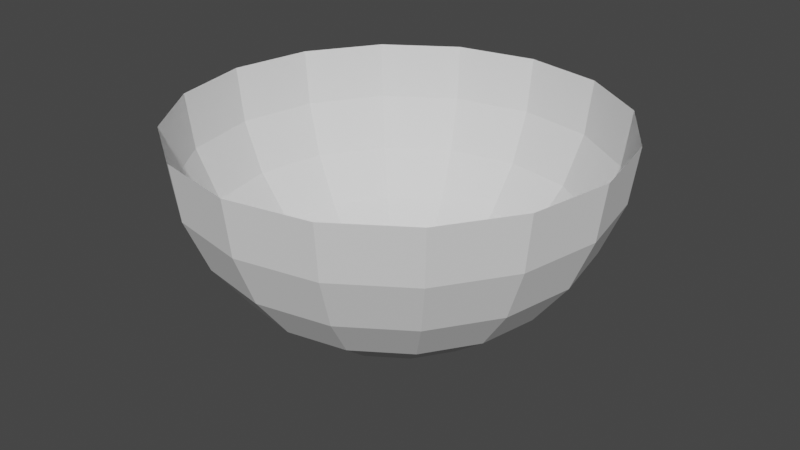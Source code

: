 # Source: bowlcollider.blend  (saved by Blender 2.92.15; exported with 4.5.12 LTS)
import bpy
from mathutils import Matrix  # noqa: F401  (used for matrix-valued properties, if any)

bpy.ops.wm.read_factory_settings(use_empty=True)
scene = bpy.context.scene
scene.name = 'Scene'

# ---- collections
col_collection = bpy.data.collections.new('Collection'); scene.collection.children.link(col_collection)

# ---- world
world_world = bpy.data.worlds.new('World'); scene.world = world_world
world_world.use_nodes = True; world_world.node_tree.nodes.clear()
_N = world_world.node_tree.nodes; _L = world_world.node_tree.links
n0 = _N.new('ShaderNodeOutputWorld'); n0.name = 'World Output'; n0.location = (300, 300)
n1 = _N.new('ShaderNodeBackground'); n1.name = 'Background'; n1.location = (10, 300)
n1.inputs[0].default_value = (0.05088, 0.05088, 0.05088, 1.0)
_L.new(n1.outputs[0], n0.inputs[0])
n0.is_active_output = True
world_world.color = (0.05088, 0.05088, 0.05088)
world_world.use_sun_shadow = False
world_world.sun_shadow_jitter_overblur = 0.0

# ---- meshes
me_sphere = bpy.data.meshes.new('Sphere')
me_sphere.from_pydata([(0.0, 0.9, 0.9), (0.0, 0.8693, 0.6671), (0.0, 0.7794, 0.45), (0.0, 0.6364, 0.2636), (0.0, 0.45, 0.1206), (0.0, 0.2329, 0.03067), (0.3444, 0.8315, 0.9), (0.3327, 0.8032, 0.6671), (0.2983, 0.7201, 0.45), (0.2435, 0.588, 0.2636), (0.1722, 0.4157, 0.1206), (0.08914, 0.2152, 0.03067), (0.6364, 0.6364, 0.9), (0.6147, 0.6147, 0.6671), (0.5511, 0.5511, 0.45), (0.45, 0.45, 0.2636), (0.3182, 0.3182, 0.1206), (0.1647, 0.1647, 0.03067), (0.8315, 0.3444, 0.9), (0.8032, 0.3327, 0.6671), (0.7201, 0.2983, 0.45), (0.588, 0.2435, 0.2636), (0.4157, 0.1722, 0.1206), (0.2152, 0.08914, 0.03067), (0.9, 2.353e-07, 0.9), (0.8693, 2.055e-07, 0.6671), (0.7794, 2.651e-07, 0.45), (0.6364, 3.247e-07, 0.2636), (0.45, 3.098e-07, 0.1206), (0.2329, 3.322e-07, 0.03067), (0.8315, -0.3444, 0.9), (0.8032, -0.3327, 0.6671), (0.7201, -0.2983, 0.45), (0.588, -0.2435, 0.2636), (0.4157, -0.1722, 0.1206), (0.2152, -0.08914, 0.03067), (0.6364, -0.6364, 0.9), (0.6147, -0.6147, 0.6671), (0.5511, -0.5511, 0.45), (0.45, -0.45, 0.2636), (0.3182, -0.3182, 0.1206), (0.1647, -0.1647, 0.03067), (0.3444, -0.8315, 0.9), (0.3327, -0.8032, 0.6671), (0.2983, -0.7201, 0.45), (0.2435, -0.588, 0.2636), (0.1722, -0.4157, 0.1206), (0.08914, -0.2152, 0.03067), (-2.533e-07, -0.9, 0.9), (-2.533e-07, -0.8693, 0.6671), (-2.235e-07, -0.7794, 0.45), (-1.192e-07, -0.6364, 0.2636), (-8.942e-08, -0.45, 0.1206), (-5.216e-08, -0.2329, 0.03067), (-0.3444, -0.8315, 0.9), (-0.3327, -0.8032, 0.6671), (-0.2983, -0.7201, 0.45), (-0.2435, -0.588, 0.2636), (-0.1722, -0.4157, 0.1206), (-0.08914, -0.2152, 0.03067), (-0.6364, -0.6364, 0.9), (-0.6147, -0.6147, 0.6671), (-0.5511, -0.5511, 0.45), (-0.45, -0.45, 0.2636), (-0.3182, -0.3182, 0.1206), (-0.1647, -0.1647, 0.03067), (-0.8315, -0.3444, 0.9), (-0.8032, -0.3327, 0.6671), (-0.7201, -0.2983, 0.45), (-0.588, -0.2435, 0.2636), (-0.4157, -0.1722, 0.1206), (-0.2152, -0.08914, 0.03067), (-0.9, 7.717e-07, 0.9), (-0.8693, 7.121e-07, 0.6671), (-0.7794, 6.227e-07, 0.45), (-0.6364, 5.035e-07, 0.2636), (-0.45, 5.482e-07, 0.1206), (-0.2329, 4.29e-07, 0.03067), (-0.8315, 0.3444, 0.9), (-0.8032, 0.3327, 0.6671), (-0.7201, 0.2983, 0.45), (-0.588, 0.2435, 0.2636), (-0.4157, 0.1722, 0.1206), (-0.2152, 0.08914, 0.03067), (-0.6364, 0.6364, 0.9), (-0.6147, 0.6147, 0.6671), (-0.5511, 0.5511, 0.45), (-0.45, 0.45, 0.2636), (-0.3182, 0.3182, 0.1206), (-0.1647, 0.1647, 0.03067), (-0.3444, 0.8315, 0.9), (-0.3327, 0.8032, 0.6671), (-0.2983, 0.7201, 0.45), (-0.2435, 0.588, 0.2636), (-0.1722, 0.4157, 0.1206), (-0.08914, 0.2152, 0.03067), (0.0, 3.505e-07, 0.0)], [], [(1, 0, 6, 7), (5, 4, 10, 11), (2, 1, 7, 8), (96, 5, 11), (3, 2, 8, 9), (4, 3, 9, 10), (96, 11, 17), (9, 8, 14, 15), (10, 9, 15, 16), (7, 6, 12, 13), (11, 10, 16, 17), (8, 7, 13, 14), (17, 16, 22, 23), (14, 13, 19, 20), (96, 17, 23), (15, 14, 20, 21), (16, 15, 21, 22), (13, 12, 18, 19), (22, 21, 27, 28), (19, 18, 24, 25), (23, 22, 28, 29), (20, 19, 25, 26), (96, 23, 29), (21, 20, 26, 27), (96, 29, 35), (27, 26, 32, 33), (28, 27, 33, 34), (25, 24, 30, 31), (29, 28, 34, 35), (26, 25, 31, 32), (35, 34, 40, 41), (32, 31, 37, 38), (96, 35, 41), (33, 32, 38, 39), (34, 33, 39, 40), (31, 30, 36, 37), (40, 39, 45, 46), (37, 36, 42, 43), (41, 40, 46, 47), (38, 37, 43, 44), (96, 41, 47), (39, 38, 44, 45), (96, 47, 53), (45, 44, 50, 51), (46, 45, 51, 52), (43, 42, 48, 49), (47, 46, 52, 53), (44, 43, 49, 50), (49, 48, 54, 55), (53, 52, 58, 59), (50, 49, 55, 56), (96, 53, 59), (51, 50, 56, 57), (52, 51, 57, 58), (58, 57, 63, 64), (55, 54, 60, 61), (59, 58, 64, 65), (56, 55, 61, 62), (96, 59, 65), (57, 56, 62, 63), (62, 61, 67, 68), (96, 65, 71), (63, 62, 68, 69), (64, 63, 69, 70), (61, 60, 66, 67), (65, 64, 70, 71), (67, 66, 72, 73), (71, 70, 76, 77), (68, 67, 73, 74), (96, 71, 77), (69, 68, 74, 75), (70, 69, 75, 76), (75, 74, 80, 81), (76, 75, 81, 82), (73, 72, 78, 79), (77, 76, 82, 83), (74, 73, 79, 80), (96, 77, 83), (80, 79, 85, 86), (96, 83, 89), (81, 80, 86, 87), (82, 81, 87, 88), (79, 78, 84, 85), (83, 82, 88, 89), (88, 87, 93, 94), (85, 84, 90, 91), (89, 88, 94, 95), (86, 85, 91, 92), (96, 89, 95), (87, 86, 92, 93), (93, 92, 2, 3), (94, 93, 3, 4), (91, 90, 0, 1), (95, 94, 4, 5), (92, 91, 1, 2), (96, 95, 5)])
_uv = me_sphere.uv_layers.new(name='UVMap')
_uv.uv.foreach_set('vector', [0.75, 0.4167, 0.75, 0.5, 0.6875, 0.5, 0.6875, 0.4167, 0.75, 0.08333, 0.75, 0.1667, 0.6875, 0.1667, 0.6875, 0.08333, 0.75, 0.3333, 0.75, 0.4167, 0.6875, 0.4167, 0.6875, 0.3333, 0.7188, 0.0, 0.75, 0.08333, 0.6875, 0.08333, 0.75, 0.25, 0.75, 0.3333, 0.6875, 0.3333, 0.6875, 0.25, 0.75, 0.1667, 0.75, 0.25, 0.6875, 0.25, 0.6875, 0.1667, 0.6563, 0.0, 0.6875, 0.08333, 0.625, 0.08333, 0.6875, 0.25, 0.6875, 0.3333, 0.625, 0.3333, 0.625, 0.25, 0.6875, 0.1667, 0.6875, 0.25, 0.625, 0.25, 0.625, 0.1667, 0.6875, 0.4167, 0.6875, 0.5, 0.625, 0.5, 0.625, 0.4167, 0.6875, 0.08333, 0.6875, 0.1667, 0.625, 0.1667, 0.625, 0.08333, 0.6875, 0.3333, 0.6875, 0.4167, 0.625, 0.4167, 0.625, 0.3333, 0.625, 0.08333, 0.625, 0.1667, 0.5625, 0.1667, 0.5625, 0.08333, 0.625, 0.3333, 0.625, 0.4167, 0.5625, 0.4167, 0.5625, 0.3333, 0.5938, 0.0, 0.625, 0.08333, 0.5625, 0.08333, 0.625, 0.25, 0.625, 0.3333, 0.5625, 0.3333, 0.5625, 0.25, 0.625, 0.1667, 0.625, 0.25, 0.5625, 0.25, 0.5625, 0.1667, 0.625, 0.4167, 0.625, 0.5, 0.5625, 0.5, 0.5625, 0.4167, 0.5625, 0.1667, 0.5625, 0.25, 0.5, 0.25, 0.5, 0.1667, 0.5625, 0.4167, 0.5625, 0.5, 0.5, 0.5, 0.5, 0.4167, 0.5625, 0.08333, 0.5625, 0.1667, 0.5, 0.1667, 0.5, 0.08333, 0.5625, 0.3333, 0.5625, 0.4167, 0.5, 0.4167, 0.5, 0.3333, 0.5313, 0.0, 0.5625, 0.08333, 0.5, 0.08333, 0.5625, 0.25, 0.5625, 0.3333, 0.5, 0.3333, 0.5, 0.25, 0.4688, 0.0, 0.5, 0.08333, 0.4375, 0.08333, 0.5, 0.25, 0.5, 0.3333, 0.4375, 0.3333, 0.4375, 0.25, 0.5, 0.1667, 0.5, 0.25, 0.4375, 0.25, 0.4375, 0.1667, 0.5, 0.4167, 0.5, 0.5, 0.4375, 0.5, 0.4375, 0.4167, 0.5, 0.08333, 0.5, 0.1667, 0.4375, 0.1667, 0.4375, 0.08333, 0.5, 0.3333, 0.5, 0.4167, 0.4375, 0.4167, 0.4375, 0.3333, 0.4375, 0.08333, 0.4375, 0.1667, 0.375, 0.1667, 0.375, 0.08333, 0.4375, 0.3333, 0.4375, 0.4167, 0.375, 0.4167, 0.375, 0.3333, 0.4063, 0.0, 0.4375, 0.08333, 0.375, 0.08333, 0.4375, 0.25, 0.4375, 0.3333, 0.375, 0.3333, 0.375, 0.25, 0.4375, 0.1667, 0.4375, 0.25, 0.375, 0.25, 0.375, 0.1667, 0.4375, 0.4167, 0.4375, 0.5, 0.375, 0.5, 0.375, 0.4167, 0.375, 0.1667, 0.375, 0.25, 0.3125, 0.25, 0.3125, 0.1667, 0.375, 0.4167, 0.375, 0.5, 0.3125, 0.5, 0.3125, 0.4167, 0.375, 0.08333, 0.375, 0.1667, 0.3125, 0.1667, 0.3125, 0.08333, 0.375, 0.3333, 0.375, 0.4167, 0.3125, 0.4167, 0.3125, 0.3333, 0.3438, 0.0, 0.375, 0.08333, 0.3125, 0.08333, 0.375, 0.25, 0.375, 0.3333, 0.3125, 0.3333, 0.3125, 0.25, 0.2813, 0.0, 0.3125, 0.08333, 0.25, 0.08333, 0.3125, 0.25, 0.3125, 0.3333, 0.25, 0.3333, 0.25, 0.25, 0.3125, 0.1667, 0.3125, 0.25, 0.25, 0.25, 0.25, 0.1667, 0.3125, 0.4167, 0.3125, 0.5, 0.25, 0.5, 0.25, 0.4167, 0.3125, 0.08333, 0.3125, 0.1667, 0.25, 0.1667, 0.25, 0.08333, 0.3125, 0.3333, 0.3125, 0.4167, 0.25, 0.4167, 0.25, 0.3333, 0.25, 0.4167, 0.25, 0.5, 0.1875, 0.5, 0.1875, 0.4167, 0.25, 0.08333, 0.25, 0.1667, 0.1875, 0.1667, 0.1875, 0.08333, 0.25, 0.3333, 0.25, 0.4167, 0.1875, 0.4167, 0.1875, 0.3333, 0.2187, 0.0, 0.25, 0.08333, 0.1875, 0.08333, 0.25, 0.25, 0.25, 0.3333, 0.1875, 0.3333, 0.1875, 0.25, 0.25, 0.1667, 0.25, 0.25, 0.1875, 0.25, 0.1875, 0.1667, 0.1875, 0.1667, 0.1875, 0.25, 0.125, 0.25, 0.125, 0.1667, 0.1875, 0.4167, 0.1875, 0.5, 0.125, 0.5, 0.125, 0.4167, 0.1875, 0.08333, 0.1875, 0.1667, 0.125, 0.1667, 0.125, 0.08333, 0.1875, 0.3333, 0.1875, 0.4167, 0.125, 0.4167, 0.125, 0.3333, 0.1562, 0.0, 0.1875, 0.08333, 0.125, 0.08333, 0.1875, 0.25, 0.1875, 0.3333, 0.125, 0.3333, 0.125, 0.25, 0.125, 0.3333, 0.125, 0.4167, 0.0625, 0.4167, 0.0625, 0.3333, 0.09375, 0.0, 0.125, 0.08333, 0.0625, 0.08333, 0.125, 0.25, 0.125, 0.3333, 0.0625, 0.3333, 0.0625, 0.25, 0.125, 0.1667, 0.125, 0.25, 0.0625, 0.25, 0.0625, 0.1667, 0.125, 0.4167, 0.125, 0.5, 0.0625, 0.5, 0.0625, 0.4167, 0.125, 0.08333, 0.125, 0.1667, 0.0625, 0.1667, 0.0625, 0.08333, 0.0625, 0.4167, 0.0625, 0.5, 0.0, 0.5, 0.0, 0.4167, 0.0625, 0.08333, 0.0625, 0.1667, 0.0, 0.1667, 0.0, 0.08333, 0.0625, 0.3333, 0.0625, 0.4167, 0.0, 0.4167, 0.0, 0.3333, 0.03125, 0.0, 0.0625, 0.08333, 0.0, 0.08333, 0.0625, 0.25, 0.0625, 0.3333, 0.0, 0.3333, 0.0, 0.25, 0.0625, 0.1667, 0.0625, 0.25, 0.0, 0.25, 0.0, 0.1667, 1.0, 0.25, 1.0, 0.3333, 0.9375, 0.3333, 0.9375, 0.25, 1.0, 0.1667, 1.0, 0.25, 0.9375, 0.25, 0.9375, 0.1667, 1.0, 0.4167, 1.0, 0.5, 0.9375, 0.5, 0.9375, 0.4167, 1.0, 0.08333, 1.0, 0.1667, 0.9375, 0.1667, 0.9375, 0.08333, 1.0, 0.3333, 1.0, 0.4167, 0.9375, 0.4167, 0.9375, 0.3333, 0.9687, 0.0, 1.0, 0.08333, 0.9375, 0.08333, 0.9375, 0.3333, 0.9375, 0.4167, 0.875, 0.4167, 0.875, 0.3333, 0.9062, 0.0, 0.9375, 0.08333, 0.875, 0.08333, 0.9375, 0.25, 0.9375, 0.3333, 0.875, 0.3333, 0.875, 0.25, 0.9375, 0.1667, 0.9375, 0.25, 0.875, 0.25, 0.875, 0.1667, 0.9375, 0.4167, 0.9375, 0.5, 0.875, 0.5, 0.875, 0.4167, 0.9375, 0.08333, 0.9375, 0.1667, 0.875, 0.1667, 0.875, 0.08333, 0.875, 0.1667, 0.875, 0.25, 0.8125, 0.25, 0.8125, 0.1667, 0.875, 0.4167, 0.875, 0.5, 0.8125, 0.5, 0.8125, 0.4167, 0.875, 0.08333, 0.875, 0.1667, 0.8125, 0.1667, 0.8125, 0.08333, 0.875, 0.3333, 0.875, 0.4167, 0.8125, 0.4167, 0.8125, 0.3333, 0.8437, 0.0, 0.875, 0.08333, 0.8125, 0.08333, 0.875, 0.25, 0.875, 0.3333, 0.8125, 0.3333, 0.8125, 0.25, 0.8125, 0.25, 0.8125, 0.3333, 0.75, 0.3333, 0.75, 0.25, 0.8125, 0.1667, 0.8125, 0.25, 0.75, 0.25, 0.75, 0.1667, 0.8125, 0.4167, 0.8125, 0.5, 0.75, 0.5, 0.75, 0.4167, 0.8125, 0.08333, 0.8125, 0.1667, 0.75, 0.1667, 0.75, 0.08333, 0.8125, 0.3333, 0.8125, 0.4167, 0.75, 0.4167, 0.75, 0.3333, 0.7812, 0.0, 0.8125, 0.08333, 0.75, 0.08333])
me_sphere.use_remesh_fix_poles = True
me_sphere.use_remesh_preserve_attributes = False
me_sphere.use_mirror_vertex_groups = False
me_sphere.update()

# ---- objects
ob_sphere = bpy.data.objects.new('Sphere', me_sphere)

# ---- transforms, parenting, visibility, modifiers, constraints
ob_sphere.location = (0.0, 0.0, 0.0)
ob_sphere.lineart.crease_threshold = 0.0

# ---- collection membership
col_collection.objects.link(ob_sphere)

# ---- scene / render settings (as saved in the file)
scene.frame_start = 1; scene.frame_end = 250; scene.frame_set(1)
scene.render.engine = 'BLENDER_EEVEE_NEXT'
scene.cycles.use_denoising = False
scene.cycles.samples = 128
scene.cycles.sampling_pattern = 'TABULATED_SOBOL'
scene.cycles.use_adaptive_sampling = False
scene.cycles.use_light_tree = False
scene.view_settings.view_transform = 'Filmic'
bpy.context.view_layer.update()

# ---- added for rendering (the .blend has no active camera and no usable light): camera, sun
cam_auto = bpy.data.cameras.new('AutoCamera')
cam_auto.lens = 50.0
cam_auto.sensor_width = 36.0
cam_auto.clip_end = 1000.0
ob_auto_camera = bpy.data.objects.new('AutoCamera', cam_auto)
scene.collection.objects.link(ob_auto_camera)
ob_auto_camera.location = (2.49811, -2.99773, 2.44848)
ob_auto_camera.rotation_euler = (1.09748, -7.21219e-08, 0.694738)
scene.camera = ob_auto_camera
light_auto_sun = bpy.data.lights.new('AutoSun', 'SUN')
light_auto_sun.energy = 3.0
light_auto_sun.angle = 0.0523599
ob_auto_sun = bpy.data.objects.new('AutoSun', light_auto_sun)
scene.collection.objects.link(ob_auto_sun)
ob_auto_sun.rotation_euler = (0.872665, 0.174533, 0.523599)
bpy.context.view_layer.update()
